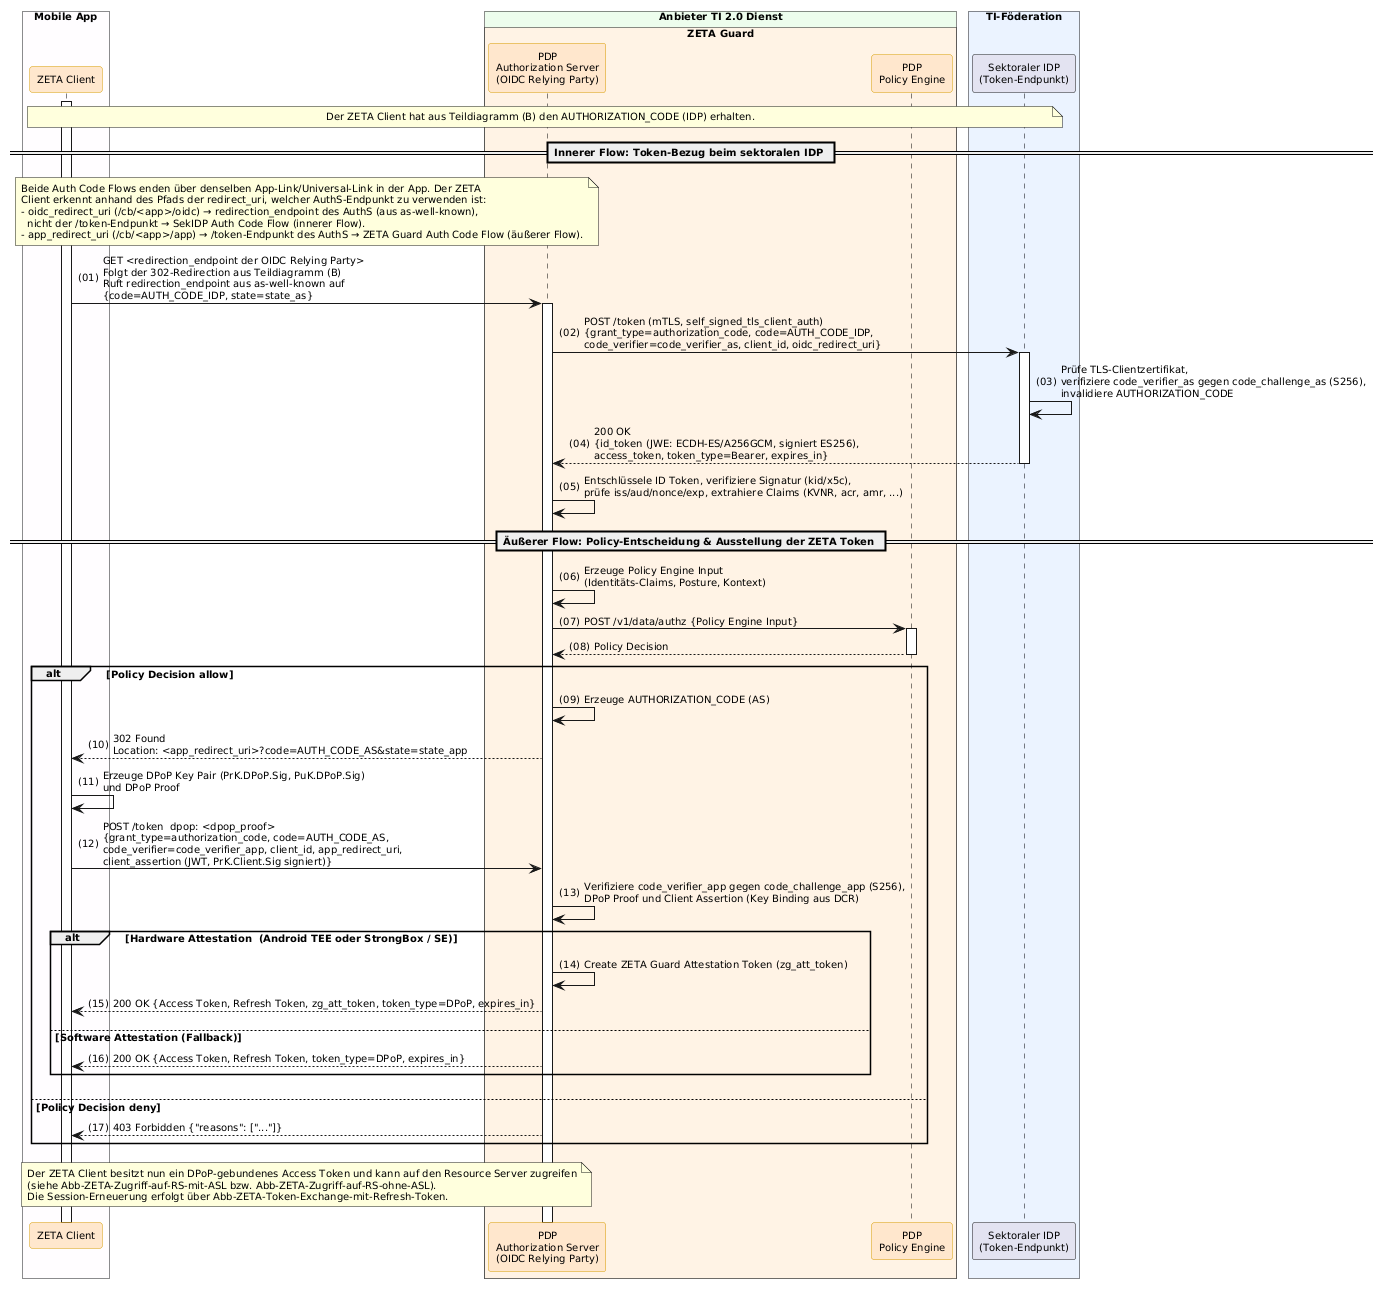

The diagram above was rendered by PlantUML. Its source (embedded in the PNG):
@startuml "Abb-ZETA-OIDC-Token-Bezug"
!include ../puml-layout.txt


' Teildiagramm (C): Token-Bezug beim sektoralen IDP, Policy-Entscheidung und Ausstellung der ZETA Token
' Teil von Abb-ZETA-OIDC-Authentifizierung-mobiler-Clients

box "Mobile App" DEVICE_COLOR
  participant Client as "ZETA Client" <<zeta>>
end box

box "Anbieter TI 2.0 Dienst" PROVIDER_COLOR
  box "ZETA Guard" ZETA_GUARD_COLOR
    participant AuthS as "PDP\nAuthorization Server\n(OIDC Relying Party)" <<zeta>>
    participant OPA as "PDP\nPolicy Engine" <<zeta>>
  end box
end box

box "TI-Föderation" #EAF2FF
  participant IDP as "Sektoraler IDP\n(Token-Endpunkt)"
end box

Client++
note over Client, IDP: Der ZETA Client hat aus Teildiagramm (B) den AUTHORIZATION_CODE (IDP) erhalten.

== Innerer Flow: Token-Bezug beim sektoralen IDP ==

note over Client, AuthS
  Beide Auth Code Flows enden über denselben App-Link/Universal-Link in der App. Der ZETA
  Client erkennt anhand des Pfads der redirect_uri, welcher AuthS-Endpunkt zu verwenden ist:
  - oidc_redirect_uri (/cb/<app>/oidc) → redirection_endpoint des AuthS (aus as-well-known),
    nicht der /token-Endpunkt → SekIDP Auth Code Flow (innerer Flow).
  - app_redirect_uri (/cb/<app>/app) → /token-Endpunkt des AuthS → ZETA Guard Auth Code Flow (äußerer Flow).
end note

Client -> AuthS++: GET <redirection_endpoint der OIDC Relying Party>\nFolgt der 302-Redirection aus Teildiagramm (B)\nRuft redirection_endpoint aus as-well-known auf\n{code=AUTH_CODE_IDP, state=state_as}
AuthS -> IDP++: POST /token (mTLS, self_signed_tls_client_auth)\n{grant_type=authorization_code, code=AUTH_CODE_IDP,\ncode_verifier=code_verifier_as, client_id, oidc_redirect_uri}
IDP -> IDP: Prüfe TLS-Clientzertifikat,\nverifiziere code_verifier_as gegen code_challenge_as (S256),\ninvalidiere AUTHORIZATION_CODE
IDP --> AuthS--: 200 OK\n{id_token (JWE: ECDH-ES/A256GCM, signiert ES256),\naccess_token, token_type=Bearer, expires_in}
AuthS -> AuthS: Entschlüssele ID Token, verifiziere Signatur (kid/x5c),\nprüfe iss/aud/nonce/exp, extrahiere Claims (KVNR, acr, amr, ...)

== Äußerer Flow: Policy-Entscheidung & Ausstellung der ZETA Token ==

AuthS -> AuthS: Erzeuge Policy Engine Input\n(Identitäts-Claims, Posture, Kontext)
AuthS -> OPA++: POST /v1/data/authz {Policy Engine Input}
OPA --> AuthS--: Policy Decision

alt Policy Decision allow
    AuthS -> AuthS: Erzeuge AUTHORIZATION_CODE (AS)
    AuthS --> Client: 302 Found\nLocation: <app_redirect_uri>?code=AUTH_CODE_AS&state=state_app
    Client -> Client: Erzeuge DPoP Key Pair (PrK.DPoP.Sig, PuK.DPoP.Sig)\nund DPoP Proof
    Client -> AuthS: POST /token  dpop: <dpop_proof>\n{grant_type=authorization_code, code=AUTH_CODE_AS,\ncode_verifier=code_verifier_app, client_id, app_redirect_uri,\nclient_assertion (JWT, PrK.Client.Sig signiert)}
    AuthS -> AuthS: Verifiziere code_verifier_app gegen code_challenge_app (S256),\nDPoP Proof und Client Assertion (Key Binding aus DCR)

    alt Hardware Attestation  (Android TEE oder StrongBox / SE)
        AuthS -> AuthS: Create ZETA Guard Attestation Token (zg_att_token)
        AuthS --> Client: 200 OK {Access Token, Refresh Token, zg_att_token, token_type=DPoP, expires_in}
    else Software Attestation (Fallback)
        AuthS --> Client: 200 OK {Access Token, Refresh Token, token_type=DPoP, expires_in}
    end

else Policy Decision deny
    AuthS --> Client: 403 Forbidden {"reasons": ["..."]}
end

note over Client, AuthS
  Der ZETA Client besitzt nun ein DPoP-gebundenes Access Token und kann auf den Resource Server zugreifen
  (siehe Abb-ZETA-Zugriff-auf-RS-mit-ASL bzw. Abb-ZETA-Zugriff-auf-RS-ohne-ASL).
  Die Session-Erneuerung erfolgt über Abb-ZETA-Token-Exchange-mit-Refresh-Token.
end note

@enduml